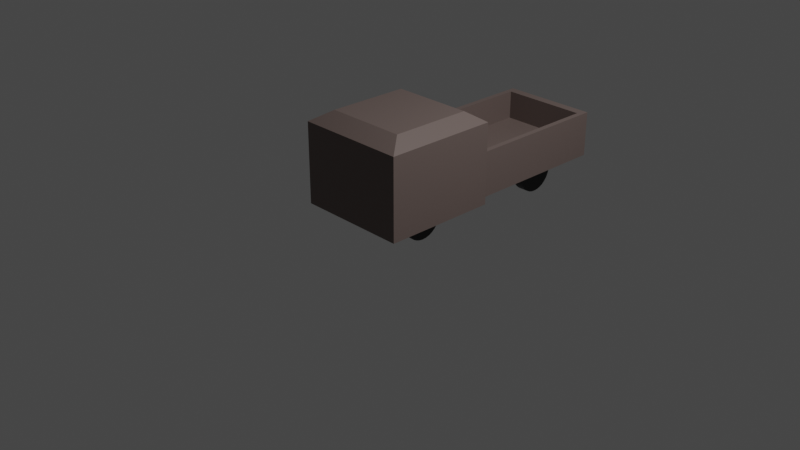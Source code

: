 # Source: mini_truck.blend  (saved by Blender 2.91.10; exported with 4.5.12 LTS)
import bpy
from mathutils import Matrix  # noqa: F401  (used for matrix-valued properties, if any)

bpy.ops.wm.read_factory_settings(use_empty=True)
scene = bpy.context.scene
scene.name = 'Scene'

# ---- collections
col_collection = bpy.data.collections.new('Collection'); scene.collection.children.link(col_collection)

# ---- materials (node trees are filled in below, after node groups)
mat_material = bpy.data.materials.new('Material')
mat_material.alpha_threshold = 0.0
mat_material.use_transparent_shadow = False
mat_material.line_color = (0.0, 0.0, 0.0, 1.0)
mat_color = bpy.data.materials.new('color')
mat_color.use_transparent_shadow = False
mat_tires = bpy.data.materials.new('Tires')
mat_tires.use_transparent_shadow = False

# ---- material node trees
mat_material.use_nodes = True; mat_material.node_tree.nodes.clear()
_N = mat_material.node_tree.nodes; _L = mat_material.node_tree.links
n0 = _N.new('ShaderNodeOutputMaterial'); n0.name = 'Material Output'; n0.location = (300, 300)
n1 = _N.new('ShaderNodeBsdfPrincipled'); n1.name = 'Principled BSDF'; n1.location = (10, 300)
n1.distribution = 'GGX'
n1.subsurface_method = 'BURLEY'
n1.inputs[2].default_value = 0.4
n1.inputs[3].default_value = 1.45
n1.inputs[27].default_value = (0.0, 0.0, 0.0, 1.0)
n1.inputs[28].default_value = 1.0
_L.new(n1.outputs[0], n0.inputs[0])
n0.is_active_output = True
mat_color.use_nodes = True; mat_color.node_tree.nodes.clear()
_N = mat_color.node_tree.nodes; _L = mat_color.node_tree.links
n0 = _N.new('ShaderNodeBsdfPrincipled'); n0.name = 'Principled BSDF'; n0.location = (10, 300)
n0.distribution = 'GGX'
n0.subsurface_method = 'BURLEY'
n0.inputs[0].default_value = (0.1574, 0.1183, 0.1077, 1.0)
n0.inputs[3].default_value = 1.45
n0.inputs[27].default_value = (0.0, 0.0, 0.0, 1.0)
n0.inputs[28].default_value = 1.0
n1 = _N.new('ShaderNodeOutputMaterial'); n1.name = 'Material Output'; n1.location = (300, 300)
_L.new(n0.outputs[0], n1.inputs[0])
n1.is_active_output = True
mat_tires.use_nodes = True; mat_tires.node_tree.nodes.clear()
_N = mat_tires.node_tree.nodes; _L = mat_tires.node_tree.links
n0 = _N.new('ShaderNodeBsdfPrincipled'); n0.name = 'Principled BSDF'; n0.location = (10, 300)
n0.distribution = 'GGX'
n0.subsurface_method = 'BURLEY'
n0.inputs[0].default_value = (0.01109, 0.01109, 0.01109, 1.0)
n0.inputs[3].default_value = 1.45
n0.inputs[27].default_value = (0.0, 0.0, 0.0, 1.0)
n0.inputs[28].default_value = 1.0
n1 = _N.new('ShaderNodeOutputMaterial'); n1.name = 'Material Output'; n1.location = (300, 300)
_L.new(n0.outputs[0], n1.inputs[0])
n1.is_active_output = True

# ---- world
world_world = bpy.data.worlds.new('World'); scene.world = world_world
world_world.use_nodes = True; world_world.node_tree.nodes.clear()
_N = world_world.node_tree.nodes; _L = world_world.node_tree.links
n0 = _N.new('ShaderNodeOutputWorld'); n0.name = 'World Output'; n0.location = (300, 300)
n1 = _N.new('ShaderNodeBackground'); n1.name = 'Background'; n1.location = (10, 300)
n1.inputs[0].default_value = (0.05088, 0.05088, 0.05088, 1.0)
_L.new(n1.outputs[0], n0.inputs[0])
n0.is_active_output = True
world_world.color = (0.05088, 0.05088, 0.05088)
world_world.use_sun_shadow = False
world_world.sun_shadow_jitter_overblur = 0.0

# ---- cameras
cam_camera = bpy.data.cameras.new('Camera')
cam_camera.clip_end = 100.0
cam_camera.ortho_scale = 7.314

# ---- lights
light_light = bpy.data.lights.new('Light', 'POINT')
light_light.transmission_factor = 0.0
light_light.energy = 1000.0
light_light.shadow_soft_size = 0.1
light_light.shadow_maximum_resolution = 0.006
light_light.use_absolute_resolution = True

# ---- meshes
me_cube = bpy.data.meshes.new('Cube')
me_cube.from_pydata([(1.0, 1.0, 0.4436), (1.0, 1.0, -1.0), (1.0, -1.056, 0.4436), (1.0, -1.056, -1.0), (-1.0, 1.0, 0.4436), (-1.0, 1.0, -1.0), (-1.0, -1.056, 0.4436), (-1.0, -1.056, -1.0), (0.7255, -0.7255, 0.6274), (-0.7255, -0.7255, 0.6274), (0.7255, 0.7255, 0.6274), (-0.7255, 0.7255, 0.6274)], [], [(0, 4, 11, 10), (3, 2, 6, 7), (7, 6, 4, 5), (5, 1, 3, 7), (1, 0, 2, 3), (5, 4, 0, 1), (10, 11, 9, 8), (6, 2, 8, 9), (4, 6, 9, 11), (2, 0, 10, 8)])
me_cube.polygons.foreach_set('material_index', [1, 1, 1, 1, 1, 1, 1, 1, 1, 1])
_uv = me_cube.uv_layers.new(name='UVMap')
_uv.uv.foreach_set('vector', [0.625, 0.5, 0.625, 0.25, 0.625, 0.25, 0.625, 0.5, 0.375, 0.75, 0.625, 0.75, 0.625, 1.0, 0.375, 1.0, 0.375, 0.0, 0.625, 0.0, 0.625, 0.25, 0.375, 0.25, 0.125, 0.5, 0.375, 0.5, 0.375, 0.75, 0.125, 0.75, 0.375, 0.5, 0.625, 0.5, 0.625, 0.75, 0.375, 0.75, 0.375, 0.25, 0.625, 0.25, 0.625, 0.5, 0.375, 0.5, 0.625, 0.5, 0.875, 0.5, 0.875, 0.75, 0.625, 0.75, 0.625, 1.0, 0.625, 0.75, 0.625, 0.75, 0.625, 1.0, 0.625, 0.25, 0.625, 0.0, 0.625, 0.0, 0.625, 0.25, 0.625, 0.75, 0.625, 0.5, 0.625, 0.5, 0.625, 0.75])
me_cube.materials.append(mat_material)
me_cube.materials.append(mat_color)
me_cube.use_remesh_preserve_volume = False
me_cube.use_remesh_preserve_attributes = False
me_cube.use_mirror_vertex_groups = False
me_cube.update()
me_cylinder = bpy.data.meshes.new('Cylinder')
me_cylinder.from_pydata([(0.0, 1.0, -1.0), (0.0, 1.0, 1.0), (0.1951, 0.9808, -1.0), (0.1951, 0.9808, 1.0), (0.3827, 0.9239, -1.0), (0.3827, 0.9239, 1.0), (0.5556, 0.8315, -1.0), (0.5556, 0.8315, 1.0), (0.7071, 0.7071, -1.0), (0.7071, 0.7071, 1.0), (0.8315, 0.5556, -1.0), (0.8315, 0.5556, 1.0), (0.9239, 0.3827, -1.0), (0.9239, 0.3827, 1.0), (0.9808, 0.1951, -1.0), (0.9808, 0.1951, 1.0), (1.0, 7.55e-08, -1.0), (1.0, 7.55e-08, 1.0), (0.9808, -0.1951, -1.0), (0.9808, -0.1951, 1.0), (0.9239, -0.3827, -1.0), (0.9239, -0.3827, 1.0), (0.8315, -0.5556, -1.0), (0.8315, -0.5556, 1.0), (0.7071, -0.7071, -1.0), (0.7071, -0.7071, 1.0), (0.5556, -0.8315, -1.0), (0.5556, -0.8315, 1.0), (0.3827, -0.9239, -1.0), (0.3827, -0.9239, 1.0), (0.1951, -0.9808, -1.0), (0.1951, -0.9808, 1.0), (-3.258e-07, -1.0, -1.0), (-3.258e-07, -1.0, 1.0), (-0.1951, -0.9808, -1.0), (-0.1951, -0.9808, 1.0), (-0.3827, -0.9239, -1.0), (-0.3827, -0.9239, 1.0), (-0.5556, -0.8315, -1.0), (-0.5556, -0.8315, 1.0), (-0.7071, -0.7071, -1.0), (-0.7071, -0.7071, 1.0), (-0.8315, -0.5556, -1.0), (-0.8315, -0.5556, 1.0), (-0.9239, -0.3827, -1.0), (-0.9239, -0.3827, 1.0), (-0.9808, -0.1951, -1.0), (-0.9808, -0.1951, 1.0), (-1.0, 9.656e-07, -1.0), (-1.0, 9.656e-07, 1.0), (-0.9808, 0.1951, -1.0), (-0.9808, 0.1951, 1.0), (-0.9239, 0.3827, -1.0), (-0.9239, 0.3827, 1.0), (-0.8315, 0.5556, -1.0), (-0.8315, 0.5556, 1.0), (-0.7071, 0.7071, -1.0), (-0.7071, 0.7071, 1.0), (-0.5556, 0.8315, -1.0), (-0.5556, 0.8315, 1.0), (-0.3827, 0.9239, -1.0), (-0.3827, 0.9239, 1.0), (-0.1951, 0.9808, -1.0), (-0.1951, 0.9808, 1.0)], [], [(0, 1, 3, 2), (2, 3, 5, 4), (4, 5, 7, 6), (6, 7, 9, 8), (8, 9, 11, 10), (10, 11, 13, 12), (12, 13, 15, 14), (14, 15, 17, 16), (16, 17, 19, 18), (18, 19, 21, 20), (20, 21, 23, 22), (22, 23, 25, 24), (24, 25, 27, 26), (26, 27, 29, 28), (28, 29, 31, 30), (30, 31, 33, 32), (32, 33, 35, 34), (34, 35, 37, 36), (36, 37, 39, 38), (38, 39, 41, 40), (40, 41, 43, 42), (42, 43, 45, 44), (44, 45, 47, 46), (46, 47, 49, 48), (48, 49, 51, 50), (50, 51, 53, 52), (52, 53, 55, 54), (54, 55, 57, 56), (56, 57, 59, 58), (58, 59, 61, 60), (3, 1, 63, 61, 59, 57, 55, 53, 51, 49, 47, 45, 43, 41, 39, 37, 35, 33, 31, 29, 27, 25, 23, 21, 19, 17, 15, 13, 11, 9, 7, 5), (60, 61, 63, 62), (62, 63, 1, 0), (0, 2, 4, 6, 8, 10, 12, 14, 16, 18, 20, 22, 24, 26, 28, 30, 32, 34, 36, 38, 40, 42, 44, 46, 48, 50, 52, 54, 56, 58, 60, 62)])
_uv = me_cylinder.uv_layers.new(name='UVMap')
_uv.uv.foreach_set('vector', [1.0, 0.5, 1.0, 1.0, 0.9688, 1.0, 0.9688, 0.5, 0.9688, 0.5, 0.9688, 1.0, 0.9375, 1.0, 0.9375, 0.5, 0.9375, 0.5, 0.9375, 1.0, 0.9062, 1.0, 0.9062, 0.5, 0.9062, 0.5, 0.9062, 1.0, 0.875, 1.0, 0.875, 0.5, 0.875, 0.5, 0.875, 1.0, 0.8438, 1.0, 0.8438, 0.5, 0.8438, 0.5, 0.8438, 1.0, 0.8125, 1.0, 0.8125, 0.5, 0.8125, 0.5, 0.8125, 1.0, 0.7812, 1.0, 0.7812, 0.5, 0.7812, 0.5, 0.7812, 1.0, 0.75, 1.0, 0.75, 0.5, 0.75, 0.5, 0.75, 1.0, 0.7188, 1.0, 0.7188, 0.5, 0.7188, 0.5, 0.7188, 1.0, 0.6875, 1.0, 0.6875, 0.5, 0.6875, 0.5, 0.6875, 1.0, 0.6562, 1.0, 0.6562, 0.5, 0.6562, 0.5, 0.6562, 1.0, 0.625, 1.0, 0.625, 0.5, 0.625, 0.5, 0.625, 1.0, 0.5938, 1.0, 0.5938, 0.5, 0.5938, 0.5, 0.5938, 1.0, 0.5625, 1.0, 0.5625, 0.5, 0.5625, 0.5, 0.5625, 1.0, 0.5312, 1.0, 0.5312, 0.5, 0.5312, 0.5, 0.5312, 1.0, 0.5, 1.0, 0.5, 0.5, 0.5, 0.5, 0.5, 1.0, 0.4688, 1.0, 0.4688, 0.5, 0.4688, 0.5, 0.4688, 1.0, 0.4375, 1.0, 0.4375, 0.5, 0.4375, 0.5, 0.4375, 1.0, 0.4062, 1.0, 0.4062, 0.5, 0.4062, 0.5, 0.4062, 1.0, 0.375, 1.0, 0.375, 0.5, 0.375, 0.5, 0.375, 1.0, 0.3438, 1.0, 0.3438, 0.5, 0.3438, 0.5, 0.3438, 1.0, 0.3125, 1.0, 0.3125, 0.5, 0.3125, 0.5, 0.3125, 1.0, 0.2812, 1.0, 0.2812, 0.5, 0.2812, 0.5, 0.2812, 1.0, 0.25, 1.0, 0.25, 0.5, 0.25, 0.5, 0.25, 1.0, 0.2188, 1.0, 0.2188, 0.5, 0.2188, 0.5, 0.2188, 1.0, 0.1875, 1.0, 0.1875, 0.5, 0.1875, 0.5, 0.1875, 1.0, 0.1562, 1.0, 0.1562, 0.5, 0.1562, 0.5, 0.1562, 1.0, 0.125, 1.0, 0.125, 0.5, 0.125, 0.5, 0.125, 1.0, 0.09375, 1.0, 0.09375, 0.5, 0.09375, 0.5, 0.09375, 1.0, 0.0625, 1.0, 0.0625, 0.5, 0.2968, 0.4854, 0.25, 0.49, 0.2032, 0.4854, 0.1582, 0.4717, 0.1167, 0.4496, 0.08029, 0.4197, 0.05045, 0.3833, 0.02827, 0.3418, 0.01461, 0.2968, 0.01, 0.25, 0.01461, 0.2032, 0.02827, 0.1582, 0.05045, 0.1167, 0.08029, 0.08029, 0.1167, 0.05045, 0.1582, 0.02827, 0.2032, 0.01461, 0.25, 0.01, 0.2968, 0.01461, 0.3418, 0.02827, 0.3833, 0.05045, 0.4197, 0.08029, 0.4496, 0.1167, 0.4717, 0.1582, 0.4854, 0.2032, 0.49, 0.25, 0.4854, 0.2968, 0.4717, 0.3418, 0.4496, 0.3833, 0.4197, 0.4197, 0.3833, 0.4496, 0.3418, 0.4717, 0.0625, 0.5, 0.0625, 1.0, 0.03125, 1.0, 0.03125, 0.5, 0.03125, 0.5, 0.03125, 1.0, 0.0, 1.0, 0.0, 0.5, 0.75, 0.49, 0.7968, 0.4854, 0.8418, 0.4717, 0.8833, 0.4496, 0.9197, 0.4197, 0.9496, 0.3833, 0.9717, 0.3418, 0.9854, 0.2968, 0.99, 0.25, 0.9854, 0.2032, 0.9717, 0.1582, 0.9496, 0.1167, 0.9197, 0.08029, 0.8833, 0.05045, 0.8418, 0.02827, 0.7968, 0.01461, 0.75, 0.01, 0.7032, 0.01461, 0.6582, 0.02827, 0.6167, 0.05045, 0.5803, 0.08029, 0.5504, 0.1167, 0.5283, 0.1582, 0.5146, 0.2032, 0.51, 0.25, 0.5146, 0.2968, 0.5283, 0.3418, 0.5504, 0.3833, 0.5803, 0.4197, 0.6167, 0.4496, 0.6582, 0.4717, 0.7032, 0.4854])
me_cylinder.materials.append(mat_tires)
me_cylinder.use_remesh_fix_poles = True
me_cylinder.use_remesh_preserve_attributes = False
me_cylinder.use_mirror_vertex_groups = False
me_cylinder.update()
me_cube_001 = bpy.data.meshes.new('Cube.001')
me_cube_001.from_pydata([(-1.0, -1.0, -1.0), (-1.0, -1.0, 1.0), (-1.0, 1.0, -1.0), (-1.0, 1.0, 1.0), (1.0, -1.0, -1.0), (1.0, -1.0, 1.0), (1.0, 1.0, -1.0), (1.0, 1.0, 1.0), (-0.8892, -0.8892, 1.0), (-0.8892, 0.8892, 1.0), (0.8892, 0.8892, 1.0), (0.8892, -0.8892, 1.0), (-0.8892, -0.8892, -0.2669), (-0.8892, 0.8892, -0.2669), (0.8892, 0.8892, -0.2669), (0.8892, -0.8892, -0.2669)], [], [(0, 1, 3, 2), (2, 3, 7, 6), (6, 7, 5, 4), (4, 5, 1, 0), (2, 6, 4, 0), (5, 7, 10, 11), (11, 10, 14, 15), (3, 1, 8, 9), (1, 5, 11, 8), (7, 3, 9, 10), (14, 13, 12, 15), (9, 8, 12, 13), (8, 11, 15, 12), (10, 9, 13, 14)])
_uv = me_cube_001.uv_layers.new(name='UVMap')
_uv.uv.foreach_set('vector', [0.375, 0.0, 0.625, 0.0, 0.625, 0.25, 0.375, 0.25, 0.375, 0.25, 0.625, 0.25, 0.625, 0.5, 0.375, 0.5, 0.375, 0.5, 0.625, 0.5, 0.625, 0.75, 0.375, 0.75, 0.375, 0.75, 0.625, 0.75, 0.625, 1.0, 0.375, 1.0, 0.125, 0.5, 0.375, 0.5, 0.375, 0.75, 0.125, 0.75, 0.625, 0.75, 0.625, 0.5, 0.625, 0.5, 0.625, 0.75, 0.625, 0.75, 0.625, 0.5, 0.625, 0.5, 0.625, 0.75, 0.625, 0.25, 0.625, 0.0, 0.625, 0.0, 0.625, 0.25, 0.625, 1.0, 0.625, 0.75, 0.625, 0.75, 0.625, 1.0, 0.625, 0.5, 0.625, 0.25, 0.625, 0.25, 0.625, 0.5, 0.625, 0.5, 0.875, 0.5, 0.875, 0.75, 0.625, 0.75, 0.625, 0.25, 0.625, 0.0, 0.625, 0.0, 0.625, 0.25, 0.625, 1.0, 0.625, 0.75, 0.625, 0.75, 0.625, 1.0, 0.625, 0.5, 0.625, 0.25, 0.625, 0.25, 0.625, 0.5])
me_cube_001.materials.append(mat_color)
me_cube_001.use_remesh_fix_poles = True
me_cube_001.use_remesh_preserve_attributes = False
me_cube_001.use_mirror_vertex_groups = False
me_cube_001.update()

# ---- objects
ob_cube = bpy.data.objects.new('Cube', me_cube)
ob_light = bpy.data.objects.new('Light', light_light)
ob_camera = bpy.data.objects.new('Camera', cam_camera)
ob_cylinder = bpy.data.objects.new('Cylinder', me_cylinder)
ob_cylinder_001 = bpy.data.objects.new('Cylinder.001', me_cylinder)
ob_cylinder_002 = bpy.data.objects.new('Cylinder.002', me_cylinder)
ob_cylinder_003 = bpy.data.objects.new('Cylinder.003', me_cylinder)
ob_cube_001 = bpy.data.objects.new('Cube.001', me_cube_001)

# ---- transforms, parenting, visibility, modifiers, constraints
ob_cube.location = (0.0, 0.0, 0.7825)
ob_cube.scale = (0.6103, 0.6103, 0.6103)
ob_cube.lock_rotations_4d = False
ob_cube.empty_display_type = 'ARROWS'
ob_cube.lineart.crease_threshold = 0.0
ob_light.location = (4.076, 1.005, 5.904)
ob_light.rotation_euler = (0.6503, 0.05522, 1.866)
ob_light.lock_rotations_4d = False
ob_light.empty_display_type = 'ARROWS'
ob_light.color = (0.0, 0.0, 0.0, 0.0)
ob_light.lineart.crease_threshold = 0.0
ob_camera.location = (7.359, -6.926, 4.958)
ob_camera.rotation_euler = (1.109, 0.0, 0.8149)
ob_camera.lock_rotations_4d = False
ob_camera.empty_display_type = 'ARROWS'
ob_camera.color = (0.0, 0.0, 0.0, 0.0)
ob_camera.display_type = 'WIRE'
ob_camera.lineart.crease_threshold = 0.0
ob_cylinder.location = (0.2895, 0.0, 0.1211)
ob_cylinder.rotation_euler = (0.0, 1.571, 0.0)
ob_cylinder.scale = (0.227, 0.227, 0.05741)
ob_cylinder.lineart.crease_threshold = 0.0
ob_cylinder_001.location = (-0.3328, 0.0, 0.1211)
ob_cylinder_001.rotation_euler = (0.0, 1.571, 0.0)
ob_cylinder_001.scale = (0.227, 0.227, 0.05741)
ob_cylinder_001.lineart.crease_threshold = 0.0
ob_cylinder_002.location = (0.2895, 1.696, 0.1211)
ob_cylinder_002.rotation_euler = (0.0, 1.571, 0.0)
ob_cylinder_002.scale = (0.227, 0.227, 0.05741)
ob_cylinder_002.lineart.crease_threshold = 0.0
ob_cylinder_003.location = (-0.3328, 1.696, 0.1211)
ob_cylinder_003.rotation_euler = (0.0, 1.571, 0.0)
ob_cylinder_003.scale = (0.227, 0.227, 0.05741)
ob_cylinder_003.lineart.crease_threshold = 0.0
ob_cube_001.location = (0.0, 1.379, 0.4516)
ob_cube_001.scale = (0.5339, 0.9092, 0.2488)
ob_cube_001.lineart.crease_threshold = 0.0

# ---- collection membership
col_collection.objects.link(ob_cube)
col_collection.objects.link(ob_light)
col_collection.objects.link(ob_camera)
col_collection.objects.link(ob_cylinder)
col_collection.objects.link(ob_cylinder_001)
col_collection.objects.link(ob_cylinder_002)
col_collection.objects.link(ob_cylinder_003)
col_collection.objects.link(ob_cube_001)

# ---- scene / render settings (as saved in the file)
scene.camera = ob_camera
scene.frame_start = 1; scene.frame_end = 250; scene.frame_set(1)
scene.render.engine = 'BLENDER_EEVEE_NEXT'
scene.cycles.use_denoising = False
scene.cycles.samples = 128
scene.cycles.sampling_pattern = 'TABULATED_SOBOL'
scene.cycles.use_adaptive_sampling = False
scene.cycles.use_light_tree = False
scene.view_settings.view_transform = 'Filmic'
bpy.context.view_layer.update()
